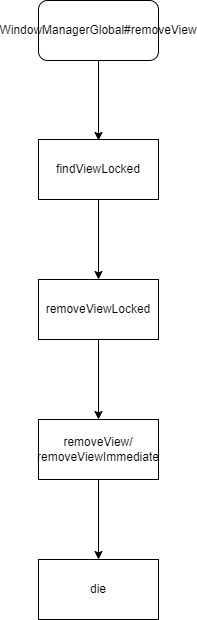

The diagram above was exported from draw.io. Its source (the exported page's mxGraphModel, read from the mxfile embedded in the PNG):
<mxGraphModel dx="460" dy="744" grid="0" gridSize="10" guides="1" tooltips="1" connect="1" arrows="1" fold="1" page="1" pageScale="1" pageWidth="827" pageHeight="1169" math="0" shadow="0">
  <root>
    <mxCell id="0" />
    <mxCell id="1" parent="0" />
    <mxCell id="6oAzAqMTAbbJAqrOvfKe-3" value="" style="edgeStyle=orthogonalEdgeStyle;rounded=0;orthogonalLoop=1;jettySize=auto;html=1;" edge="1" parent="1" source="6oAzAqMTAbbJAqrOvfKe-1">
      <mxGeometry relative="1" as="geometry">
        <mxPoint x="241" y="493" as="targetPoint" />
      </mxGeometry>
    </mxCell>
    <mxCell id="6oAzAqMTAbbJAqrOvfKe-1" value="WindowManagerGlobal#removeView" style="rounded=1;whiteSpace=wrap;html=1;" vertex="1" parent="1">
      <mxGeometry x="181" y="353" width="120" height="60" as="geometry" />
    </mxCell>
    <mxCell id="6oAzAqMTAbbJAqrOvfKe-6" value="" style="edgeStyle=orthogonalEdgeStyle;rounded=0;orthogonalLoop=1;jettySize=auto;html=1;" edge="1" parent="1" source="6oAzAqMTAbbJAqrOvfKe-4" target="6oAzAqMTAbbJAqrOvfKe-5">
      <mxGeometry relative="1" as="geometry" />
    </mxCell>
    <mxCell id="6oAzAqMTAbbJAqrOvfKe-4" value="findViewLocked" style="rounded=0;whiteSpace=wrap;html=1;" vertex="1" parent="1">
      <mxGeometry x="181" y="492" width="120" height="60" as="geometry" />
    </mxCell>
    <mxCell id="6oAzAqMTAbbJAqrOvfKe-8" value="" style="edgeStyle=orthogonalEdgeStyle;rounded=0;orthogonalLoop=1;jettySize=auto;html=1;" edge="1" parent="1" source="6oAzAqMTAbbJAqrOvfKe-5" target="6oAzAqMTAbbJAqrOvfKe-7">
      <mxGeometry relative="1" as="geometry" />
    </mxCell>
    <mxCell id="6oAzAqMTAbbJAqrOvfKe-5" value="removeViewLocked" style="whiteSpace=wrap;html=1;rounded=0;" vertex="1" parent="1">
      <mxGeometry x="181" y="632" width="120" height="60" as="geometry" />
    </mxCell>
    <mxCell id="6oAzAqMTAbbJAqrOvfKe-10" value="" style="edgeStyle=orthogonalEdgeStyle;rounded=0;orthogonalLoop=1;jettySize=auto;html=1;" edge="1" parent="1" source="6oAzAqMTAbbJAqrOvfKe-7" target="6oAzAqMTAbbJAqrOvfKe-9">
      <mxGeometry relative="1" as="geometry" />
    </mxCell>
    <mxCell id="6oAzAqMTAbbJAqrOvfKe-7" value="removeView/&lt;br&gt;removeViewImmediate" style="whiteSpace=wrap;html=1;rounded=0;" vertex="1" parent="1">
      <mxGeometry x="181" y="772" width="120" height="60" as="geometry" />
    </mxCell>
    <mxCell id="6oAzAqMTAbbJAqrOvfKe-9" value="die" style="whiteSpace=wrap;html=1;rounded=0;" vertex="1" parent="1">
      <mxGeometry x="181" y="912" width="120" height="60" as="geometry" />
    </mxCell>
  </root>
</mxGraphModel>